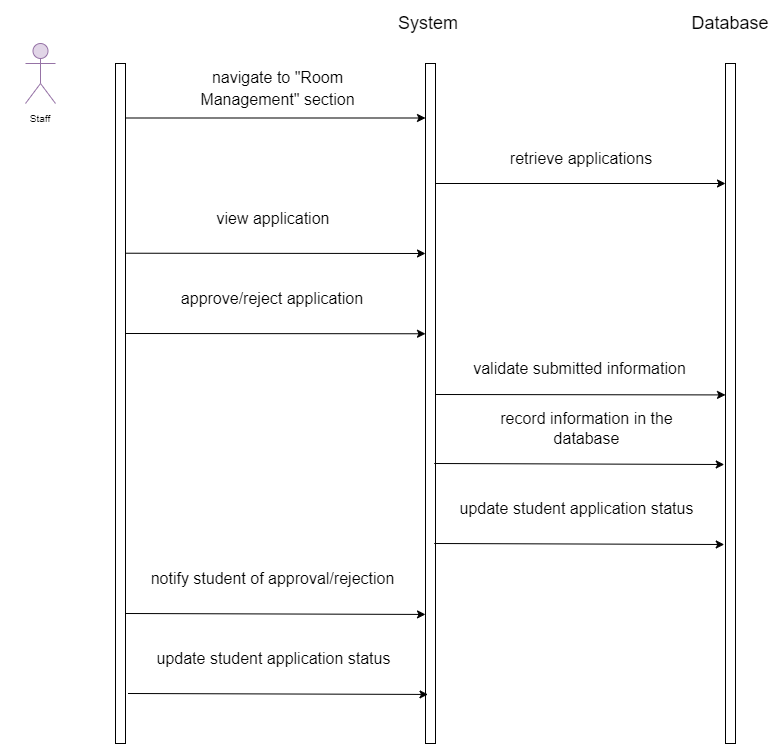

The diagram above was exported from draw.io. Its source (the exported page's mxGraphModel, read from the mxfile embedded in the PNG):
<mxGraphModel dx="576" dy="432" grid="1" gridSize="10" guides="1" tooltips="1" connect="1" arrows="1" fold="1" page="1" pageScale="1" pageWidth="850" pageHeight="1100" background="#ffffff" math="0" shadow="0">
  <root>
    <mxCell id="0" />
    <mxCell id="1" parent="0" />
    <mxCell id="2" value="" style="rounded=0;whiteSpace=wrap;html=1;" vertex="1" parent="1">
      <mxGeometry x="130" y="80" width="10" height="680" as="geometry" />
    </mxCell>
    <mxCell id="3" value="" style="shape=umlActor;verticalLabelPosition=bottom;verticalAlign=top;html=1;outlineConnect=0;fontSize=10;fillColor=#e1d5e7;strokeColor=#9673a6;" vertex="1" parent="1">
      <mxGeometry x="40" y="60" width="30" height="60" as="geometry" />
    </mxCell>
    <mxCell id="4" value="Staff" style="text;html=1;strokeColor=none;fillColor=none;align=center;verticalAlign=middle;whiteSpace=wrap;rounded=0;fontSize=10;" vertex="1" parent="1">
      <mxGeometry x="15" y="120" width="80" height="30" as="geometry" />
    </mxCell>
    <mxCell id="5" value="" style="rounded=0;whiteSpace=wrap;html=1;" vertex="1" parent="1">
      <mxGeometry x="440" y="80" width="10" height="680" as="geometry" />
    </mxCell>
    <mxCell id="6" value="" style="rounded=0;whiteSpace=wrap;html=1;" vertex="1" parent="1">
      <mxGeometry x="740" y="80" width="10" height="680" as="geometry" />
    </mxCell>
    <mxCell id="7" value="&lt;font style=&quot;font-size: 18px;&quot;&gt;System&amp;nbsp;&lt;/font&gt;" style="text;html=1;strokeColor=none;fillColor=none;align=center;verticalAlign=middle;whiteSpace=wrap;rounded=0;fontSize=10;" vertex="1" parent="1">
      <mxGeometry x="402.5" y="17.5" width="85" height="45" as="geometry" />
    </mxCell>
    <mxCell id="8" value="Database" style="text;html=1;strokeColor=none;fillColor=none;align=center;verticalAlign=middle;whiteSpace=wrap;rounded=0;fontSize=18;" vertex="1" parent="1">
      <mxGeometry x="715" y="25" width="60" height="30" as="geometry" />
    </mxCell>
    <mxCell id="9" value="&lt;span style=&quot;font-size: 16px;&quot;&gt;navigate to &quot;Room Management&quot; section&lt;/span&gt;" style="text;html=1;strokeColor=none;fillColor=none;align=center;verticalAlign=middle;whiteSpace=wrap;rounded=0;fontSize=18;" vertex="1" parent="1">
      <mxGeometry x="186.25" y="90" width="212.5" height="30" as="geometry" />
    </mxCell>
    <mxCell id="10" value="" style="endArrow=classic;html=1;fontSize=18;" edge="1" parent="1">
      <mxGeometry width="50" height="50" relative="1" as="geometry">
        <mxPoint x="450" y="200" as="sourcePoint" />
        <mxPoint x="740" y="200" as="targetPoint" />
      </mxGeometry>
    </mxCell>
    <mxCell id="11" value="&lt;span style=&quot;font-size: 16px;&quot;&gt;retrieve applications&lt;/span&gt;" style="text;html=1;strokeColor=none;fillColor=none;align=center;verticalAlign=middle;whiteSpace=wrap;rounded=0;fontSize=18;" vertex="1" parent="1">
      <mxGeometry x="490.63" y="160" width="210" height="30" as="geometry" />
    </mxCell>
    <mxCell id="12" value="&lt;span style=&quot;font-size: 16px;&quot;&gt;view application&lt;/span&gt;" style="text;html=1;strokeColor=none;fillColor=none;align=center;verticalAlign=middle;whiteSpace=wrap;rounded=0;fontSize=18;" vertex="1" parent="1">
      <mxGeometry x="180" y="220" width="216.25" height="30" as="geometry" />
    </mxCell>
    <mxCell id="13" value="" style="endArrow=classic;html=1;fontSize=18;entryX=0.2;entryY=0.454;entryDx=0;entryDy=0;entryPerimeter=0;" edge="1" parent="1">
      <mxGeometry width="50" height="50" relative="1" as="geometry">
        <mxPoint x="450" y="411" as="sourcePoint" />
        <mxPoint x="740" y="411.4200000000001" as="targetPoint" />
      </mxGeometry>
    </mxCell>
    <mxCell id="14" value="validate submitted information" style="text;html=1;align=center;verticalAlign=middle;whiteSpace=wrap;rounded=0;fontSize=16;" vertex="1" parent="1">
      <mxGeometry x="472.5" y="370" width="242.5" height="30" as="geometry" />
    </mxCell>
    <mxCell id="15" value="update student application status" style="text;html=1;strokeColor=none;fillColor=none;align=center;verticalAlign=middle;whiteSpace=wrap;rounded=0;fontSize=16;" vertex="1" parent="1">
      <mxGeometry x="470" y="510" width="242.5" height="30" as="geometry" />
    </mxCell>
    <mxCell id="16" value="&lt;span style=&quot;font-size: 16px;&quot;&gt;approve/reject application&lt;/span&gt;" style="text;html=1;strokeColor=none;fillColor=none;align=center;verticalAlign=middle;whiteSpace=wrap;rounded=0;fontSize=18;" vertex="1" parent="1">
      <mxGeometry x="179.38" y="300" width="216.25" height="30" as="geometry" />
    </mxCell>
    <mxCell id="18" value="" style="endArrow=classic;html=1;fontSize=18;" edge="1" parent="1">
      <mxGeometry width="50" height="50" relative="1" as="geometry">
        <mxPoint x="140" y="134.5" as="sourcePoint" />
        <mxPoint x="440" y="134.5" as="targetPoint" />
      </mxGeometry>
    </mxCell>
    <mxCell id="19" value="" style="endArrow=classic;html=1;fontSize=18;" edge="1" parent="1">
      <mxGeometry width="50" height="50" relative="1" as="geometry">
        <mxPoint x="448.75" y="560" as="sourcePoint" />
        <mxPoint x="738.75" y="561" as="targetPoint" />
      </mxGeometry>
    </mxCell>
    <mxCell id="20" value="record information in the database" style="text;html=1;align=center;verticalAlign=middle;whiteSpace=wrap;rounded=0;fontSize=16;" vertex="1" parent="1">
      <mxGeometry x="480" y="430" width="242.5" height="30" as="geometry" />
    </mxCell>
    <mxCell id="23" value="" style="endArrow=classic;html=1;fontSize=18;" edge="1" parent="1">
      <mxGeometry width="50" height="50" relative="1" as="geometry">
        <mxPoint x="448.75" y="480" as="sourcePoint" />
        <mxPoint x="738.75" y="481" as="targetPoint" />
      </mxGeometry>
    </mxCell>
    <mxCell id="24" value="notify student of approval/rejection" style="text;html=1;align=center;verticalAlign=middle;whiteSpace=wrap;rounded=0;fontSize=16;" vertex="1" parent="1">
      <mxGeometry x="160.94" y="580" width="253.13" height="30" as="geometry" />
    </mxCell>
    <mxCell id="26" value="" style="endArrow=classic;html=1;fontSize=18;exitX=1;exitY=0.762;exitDx=0;exitDy=0;exitPerimeter=0;" edge="1" parent="1">
      <mxGeometry width="50" height="50" relative="1" as="geometry">
        <mxPoint x="140" y="630" as="sourcePoint" />
        <mxPoint x="440" y="630.94" as="targetPoint" />
      </mxGeometry>
    </mxCell>
    <mxCell id="27" value="update student application status" style="text;html=1;align=center;verticalAlign=middle;whiteSpace=wrap;rounded=0;fontSize=16;" vertex="1" parent="1">
      <mxGeometry x="161.56" y="660" width="253.13" height="30" as="geometry" />
    </mxCell>
    <mxCell id="28" value="" style="endArrow=classic;html=1;fontSize=18;exitX=1;exitY=0.762;exitDx=0;exitDy=0;exitPerimeter=0;" edge="1" parent="1">
      <mxGeometry width="50" height="50" relative="1" as="geometry">
        <mxPoint x="142.5" y="710" as="sourcePoint" />
        <mxPoint x="442.5" y="710.94" as="targetPoint" />
      </mxGeometry>
    </mxCell>
    <mxCell id="29" value="" style="endArrow=classic;html=1;fontSize=18;exitX=1;exitY=0.279;exitDx=0;exitDy=0;exitPerimeter=0;" edge="1" parent="1" source="2">
      <mxGeometry width="50" height="50" relative="1" as="geometry">
        <mxPoint x="150" y="270" as="sourcePoint" />
        <mxPoint x="440" y="270" as="targetPoint" />
      </mxGeometry>
    </mxCell>
    <mxCell id="30" value="" style="endArrow=classic;html=1;fontSize=18;exitX=1;exitY=0.279;exitDx=0;exitDy=0;exitPerimeter=0;" edge="1" parent="1">
      <mxGeometry width="50" height="50" relative="1" as="geometry">
        <mxPoint x="140" y="350" as="sourcePoint" />
        <mxPoint x="440" y="350.28" as="targetPoint" />
      </mxGeometry>
    </mxCell>
  </root>
</mxGraphModel>